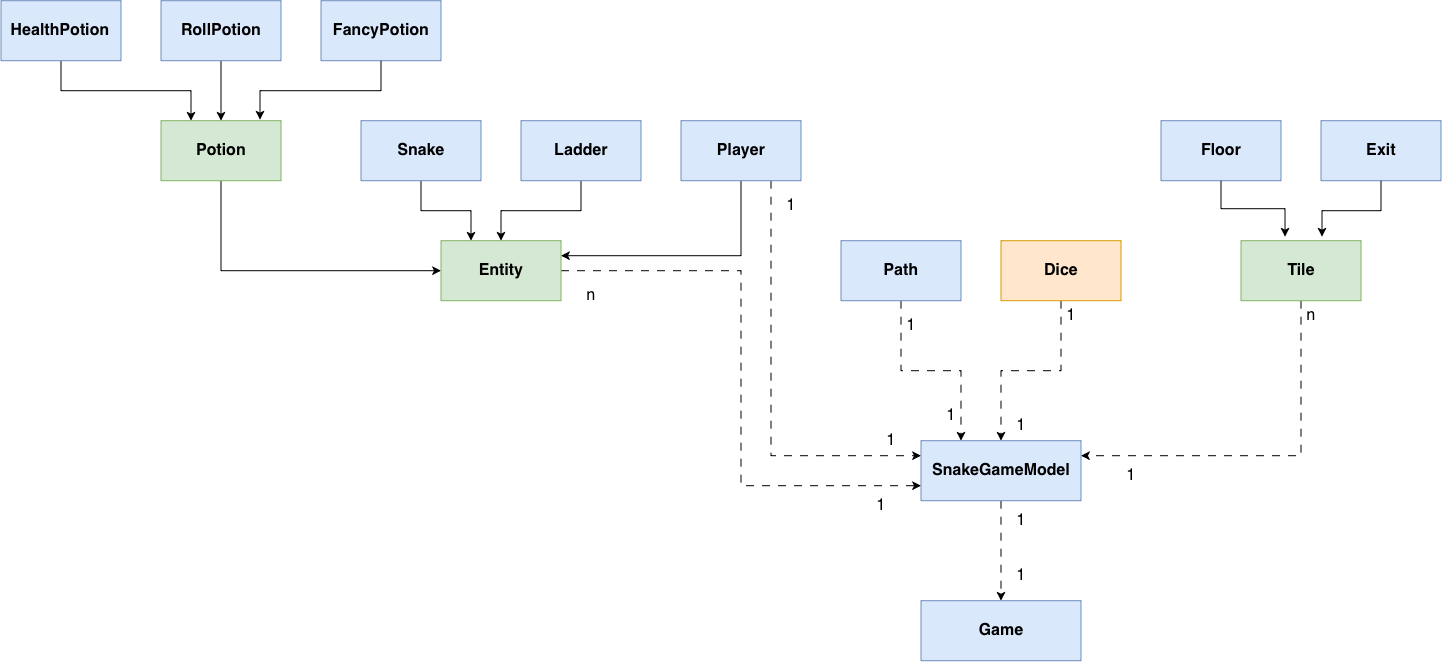

The diagram above was exported from draw.io. Its source (the exported page's mxGraphModel, read from the mxfile embedded in the PNG):
<mxGraphModel dx="923" dy="1180" grid="1" gridSize="10" guides="1" tooltips="1" connect="1" arrows="1" fold="1" page="1" pageScale="1" pageWidth="827" pageHeight="1169" math="0" shadow="0">
  <root>
    <mxCell id="0" />
    <mxCell id="1" parent="0" />
    <mxCell id="cn8iJM2pcCPBKZ6TzTA6-5" edge="1" parent="1" source="cn8iJM2pcCPBKZ6TzTA6-1" style="edgeStyle=orthogonalEdgeStyle;rounded=0;orthogonalLoop=1;jettySize=auto;html=1;exitX=0.5;exitY=1;exitDx=0;exitDy=0;entryX=0.25;entryY=0;entryDx=0;entryDy=0;" target="cn8iJM2pcCPBKZ6TzTA6-4">
      <mxGeometry relative="1" as="geometry" />
    </mxCell>
    <mxCell id="cn8iJM2pcCPBKZ6TzTA6-1" parent="1" style="rounded=0;whiteSpace=wrap;html=1;fillColor=#dae8fc;strokeColor=#6c8ebf;fontStyle=1" value="&lt;font style=&quot;font-size: 16px;&quot;&gt;HealthPotion&lt;/font&gt;" vertex="1">
      <mxGeometry height="60" width="120" x="40" y="160" as="geometry" />
    </mxCell>
    <mxCell id="cn8iJM2pcCPBKZ6TzTA6-6" edge="1" parent="1" source="cn8iJM2pcCPBKZ6TzTA6-2" style="edgeStyle=orthogonalEdgeStyle;rounded=0;orthogonalLoop=1;jettySize=auto;html=1;exitX=0.5;exitY=1;exitDx=0;exitDy=0;entryX=0.5;entryY=0;entryDx=0;entryDy=0;" target="cn8iJM2pcCPBKZ6TzTA6-4">
      <mxGeometry relative="1" as="geometry" />
    </mxCell>
    <mxCell id="cn8iJM2pcCPBKZ6TzTA6-2" parent="1" style="rounded=0;whiteSpace=wrap;html=1;fillColor=#dae8fc;strokeColor=#6c8ebf;fontStyle=1" value="&lt;font style=&quot;font-size: 16px;&quot;&gt;RollPotion&lt;/font&gt;" vertex="1">
      <mxGeometry height="60" width="120" x="200" y="160" as="geometry" />
    </mxCell>
    <mxCell id="cn8iJM2pcCPBKZ6TzTA6-3" parent="1" style="rounded=0;whiteSpace=wrap;html=1;fillColor=#dae8fc;strokeColor=#6c8ebf;fontStyle=1" value="&lt;font style=&quot;font-size: 16px;&quot;&gt;FancyPotion&lt;/font&gt;" vertex="1">
      <mxGeometry height="60" width="120" x="360" y="160" as="geometry" />
    </mxCell>
    <mxCell id="cn8iJM2pcCPBKZ6TzTA6-12" edge="1" parent="1" source="cn8iJM2pcCPBKZ6TzTA6-4" style="edgeStyle=orthogonalEdgeStyle;rounded=0;orthogonalLoop=1;jettySize=auto;html=1;exitX=0.5;exitY=1;exitDx=0;exitDy=0;entryX=0;entryY=0.5;entryDx=0;entryDy=0;" target="cn8iJM2pcCPBKZ6TzTA6-11">
      <mxGeometry relative="1" as="geometry" />
    </mxCell>
    <mxCell id="cn8iJM2pcCPBKZ6TzTA6-4" parent="1" style="rounded=0;whiteSpace=wrap;html=1;fillColor=#d5e8d4;strokeColor=#82b366;fontStyle=1" value="&lt;font style=&quot;font-size: 16px;&quot;&gt;Potion&lt;/font&gt;" vertex="1">
      <mxGeometry height="60" width="120" x="200" y="280" as="geometry" />
    </mxCell>
    <mxCell id="cn8iJM2pcCPBKZ6TzTA6-7" edge="1" parent="1" source="cn8iJM2pcCPBKZ6TzTA6-3" style="edgeStyle=orthogonalEdgeStyle;rounded=0;orthogonalLoop=1;jettySize=auto;html=1;exitX=0.5;exitY=1;exitDx=0;exitDy=0;entryX=0.825;entryY=-0.017;entryDx=0;entryDy=0;entryPerimeter=0;" target="cn8iJM2pcCPBKZ6TzTA6-4">
      <mxGeometry relative="1" as="geometry" />
    </mxCell>
    <mxCell id="cn8iJM2pcCPBKZ6TzTA6-13" edge="1" parent="1" source="cn8iJM2pcCPBKZ6TzTA6-8" style="edgeStyle=orthogonalEdgeStyle;rounded=0;orthogonalLoop=1;jettySize=auto;html=1;exitX=0.5;exitY=1;exitDx=0;exitDy=0;entryX=0.25;entryY=0;entryDx=0;entryDy=0;" target="cn8iJM2pcCPBKZ6TzTA6-11">
      <mxGeometry relative="1" as="geometry" />
    </mxCell>
    <mxCell id="cn8iJM2pcCPBKZ6TzTA6-8" parent="1" style="rounded=0;whiteSpace=wrap;html=1;fillColor=#dae8fc;strokeColor=#6c8ebf;fontStyle=1" value="&lt;font style=&quot;font-size: 16px;&quot;&gt;Snake&lt;/font&gt;" vertex="1">
      <mxGeometry height="60" width="120" x="400" y="280" as="geometry" />
    </mxCell>
    <mxCell id="cn8iJM2pcCPBKZ6TzTA6-14" edge="1" parent="1" source="cn8iJM2pcCPBKZ6TzTA6-9" style="edgeStyle=orthogonalEdgeStyle;rounded=0;orthogonalLoop=1;jettySize=auto;html=1;entryX=0.5;entryY=0;entryDx=0;entryDy=0;" target="cn8iJM2pcCPBKZ6TzTA6-11">
      <mxGeometry relative="1" as="geometry" />
    </mxCell>
    <mxCell id="cn8iJM2pcCPBKZ6TzTA6-9" parent="1" style="rounded=0;whiteSpace=wrap;html=1;fillColor=#dae8fc;strokeColor=#6c8ebf;fontStyle=1" value="&lt;font style=&quot;font-size: 16px;&quot;&gt;Ladder&lt;/font&gt;" vertex="1">
      <mxGeometry height="60" width="120" x="560" y="280" as="geometry" />
    </mxCell>
    <mxCell id="cn8iJM2pcCPBKZ6TzTA6-15" edge="1" parent="1" source="cn8iJM2pcCPBKZ6TzTA6-10" style="edgeStyle=orthogonalEdgeStyle;rounded=0;orthogonalLoop=1;jettySize=auto;html=1;exitX=0.5;exitY=1;exitDx=0;exitDy=0;entryX=1;entryY=0.25;entryDx=0;entryDy=0;" target="cn8iJM2pcCPBKZ6TzTA6-11">
      <mxGeometry relative="1" as="geometry" />
    </mxCell>
    <mxCell id="cn8iJM2pcCPBKZ6TzTA6-25" edge="1" parent="1" source="cn8iJM2pcCPBKZ6TzTA6-10" style="edgeStyle=orthogonalEdgeStyle;rounded=0;orthogonalLoop=1;jettySize=auto;html=1;exitX=0.75;exitY=1;exitDx=0;exitDy=0;entryX=0;entryY=0.25;entryDx=0;entryDy=0;dashed=1;dashPattern=8 8;" target="cn8iJM2pcCPBKZ6TzTA6-23">
      <mxGeometry relative="1" as="geometry" />
    </mxCell>
    <mxCell id="cn8iJM2pcCPBKZ6TzTA6-10" parent="1" style="rounded=0;whiteSpace=wrap;html=1;fillColor=#dae8fc;strokeColor=#6c8ebf;fontStyle=1" value="&lt;font style=&quot;font-size: 16px;&quot;&gt;Player&lt;/font&gt;" vertex="1">
      <mxGeometry height="60" width="120" x="720" y="280" as="geometry" />
    </mxCell>
    <mxCell id="cn8iJM2pcCPBKZ6TzTA6-24" edge="1" parent="1" source="cn8iJM2pcCPBKZ6TzTA6-11" style="edgeStyle=orthogonalEdgeStyle;rounded=0;orthogonalLoop=1;jettySize=auto;html=1;entryX=0;entryY=0.75;entryDx=0;entryDy=0;dashed=1;dashPattern=8 8;" target="cn8iJM2pcCPBKZ6TzTA6-23">
      <mxGeometry relative="1" as="geometry" />
    </mxCell>
    <mxCell id="cn8iJM2pcCPBKZ6TzTA6-11" parent="1" style="rounded=0;whiteSpace=wrap;html=1;fillColor=#d5e8d4;strokeColor=#82b366;fontStyle=1" value="&lt;font style=&quot;font-size: 16px;&quot;&gt;Entity&lt;/font&gt;" vertex="1">
      <mxGeometry height="60" width="120" x="480" y="400" as="geometry" />
    </mxCell>
    <mxCell id="cn8iJM2pcCPBKZ6TzTA6-26" edge="1" parent="1" source="cn8iJM2pcCPBKZ6TzTA6-16" style="edgeStyle=orthogonalEdgeStyle;rounded=0;orthogonalLoop=1;jettySize=auto;html=1;exitX=0.5;exitY=1;exitDx=0;exitDy=0;entryX=0.25;entryY=0;entryDx=0;entryDy=0;dashed=1;dashPattern=8 8;" target="cn8iJM2pcCPBKZ6TzTA6-23">
      <mxGeometry relative="1" as="geometry" />
    </mxCell>
    <mxCell id="cn8iJM2pcCPBKZ6TzTA6-16" parent="1" style="rounded=0;whiteSpace=wrap;html=1;fillColor=#dae8fc;strokeColor=#6c8ebf;fontStyle=1" value="&lt;font style=&quot;font-size: 16px;&quot;&gt;Path&lt;/font&gt;" vertex="1">
      <mxGeometry height="60" width="120" x="880" y="400" as="geometry" />
    </mxCell>
    <mxCell id="cn8iJM2pcCPBKZ6TzTA6-27" edge="1" parent="1" source="cn8iJM2pcCPBKZ6TzTA6-17" style="edgeStyle=orthogonalEdgeStyle;rounded=0;orthogonalLoop=1;jettySize=auto;html=1;exitX=0.5;exitY=1;exitDx=0;exitDy=0;entryX=0.5;entryY=0;entryDx=0;entryDy=0;dashed=1;dashPattern=8 8;" target="cn8iJM2pcCPBKZ6TzTA6-23">
      <mxGeometry relative="1" as="geometry" />
    </mxCell>
    <mxCell id="cn8iJM2pcCPBKZ6TzTA6-17" parent="1" style="rounded=0;whiteSpace=wrap;html=1;fillColor=#ffe6cc;strokeColor=#d79b00;fontStyle=1" value="&lt;font style=&quot;font-size: 16px;&quot;&gt;Dice&lt;/font&gt;" vertex="1">
      <mxGeometry height="60" width="120" x="1040" y="400" as="geometry" />
    </mxCell>
    <mxCell id="cn8iJM2pcCPBKZ6TzTA6-18" parent="1" style="rounded=0;whiteSpace=wrap;html=1;fillColor=#dae8fc;strokeColor=#6c8ebf;fontStyle=1" value="&lt;font style=&quot;font-size: 16px;&quot;&gt;Floor&lt;/font&gt;" vertex="1">
      <mxGeometry height="60" width="120" x="1200" y="280" as="geometry" />
    </mxCell>
    <mxCell id="cn8iJM2pcCPBKZ6TzTA6-19" parent="1" style="rounded=0;whiteSpace=wrap;html=1;fillColor=#dae8fc;strokeColor=#6c8ebf;fontStyle=1" value="&lt;font style=&quot;font-size: 16px;&quot;&gt;Exit&lt;/font&gt;" vertex="1">
      <mxGeometry height="60" width="120" x="1360" y="280" as="geometry" />
    </mxCell>
    <mxCell id="cn8iJM2pcCPBKZ6TzTA6-28" edge="1" parent="1" source="cn8iJM2pcCPBKZ6TzTA6-20" style="edgeStyle=orthogonalEdgeStyle;rounded=0;orthogonalLoop=1;jettySize=auto;html=1;exitX=0.5;exitY=1;exitDx=0;exitDy=0;entryX=1;entryY=0.25;entryDx=0;entryDy=0;dashed=1;dashPattern=8 8;" target="cn8iJM2pcCPBKZ6TzTA6-23">
      <mxGeometry relative="1" as="geometry" />
    </mxCell>
    <mxCell id="cn8iJM2pcCPBKZ6TzTA6-20" parent="1" style="rounded=0;whiteSpace=wrap;html=1;fillColor=#d5e8d4;strokeColor=#82b366;fontStyle=1" value="&lt;font style=&quot;font-size: 16px;&quot;&gt;Tile&lt;/font&gt;" vertex="1">
      <mxGeometry height="60" width="120" x="1280" y="400" as="geometry" />
    </mxCell>
    <mxCell id="cn8iJM2pcCPBKZ6TzTA6-21" edge="1" parent="1" source="cn8iJM2pcCPBKZ6TzTA6-18" style="edgeStyle=orthogonalEdgeStyle;rounded=0;orthogonalLoop=1;jettySize=auto;html=1;exitX=0.5;exitY=1;exitDx=0;exitDy=0;">
      <mxGeometry relative="1" as="geometry">
        <mxPoint x="1324.04" y="395.98" as="targetPoint" />
      </mxGeometry>
    </mxCell>
    <mxCell id="cn8iJM2pcCPBKZ6TzTA6-22" edge="1" parent="1" source="cn8iJM2pcCPBKZ6TzTA6-19" style="edgeStyle=orthogonalEdgeStyle;rounded=0;orthogonalLoop=1;jettySize=auto;html=1;exitX=0.5;exitY=1;exitDx=0;exitDy=0;entryX=0.675;entryY=-0.067;entryDx=0;entryDy=0;entryPerimeter=0;" target="cn8iJM2pcCPBKZ6TzTA6-20">
      <mxGeometry relative="1" as="geometry" />
    </mxCell>
    <mxCell id="cn8iJM2pcCPBKZ6TzTA6-30" edge="1" parent="1" source="cn8iJM2pcCPBKZ6TzTA6-23" style="edgeStyle=orthogonalEdgeStyle;rounded=0;orthogonalLoop=1;jettySize=auto;html=1;exitX=0.5;exitY=1;exitDx=0;exitDy=0;entryX=0.5;entryY=0;entryDx=0;entryDy=0;dashed=1;dashPattern=8 8;" target="cn8iJM2pcCPBKZ6TzTA6-29">
      <mxGeometry relative="1" as="geometry" />
    </mxCell>
    <mxCell id="cn8iJM2pcCPBKZ6TzTA6-23" parent="1" style="rounded=0;whiteSpace=wrap;html=1;fillColor=#dae8fc;strokeColor=#6c8ebf;fontStyle=1" value="&lt;font style=&quot;font-size: 16px;&quot;&gt;SnakeGameModel&lt;/font&gt;" vertex="1">
      <mxGeometry height="60" width="160" x="960" y="600" as="geometry" />
    </mxCell>
    <mxCell id="cn8iJM2pcCPBKZ6TzTA6-29" parent="1" style="rounded=0;whiteSpace=wrap;html=1;fillColor=#dae8fc;strokeColor=#6c8ebf;fontStyle=1" value="&lt;font style=&quot;font-size: 16px;&quot;&gt;Game&lt;/font&gt;" vertex="1">
      <mxGeometry height="60" width="160" x="960" y="760" as="geometry" />
    </mxCell>
    <mxCell id="cn8iJM2pcCPBKZ6TzTA6-31" parent="1" style="text;html=1;whiteSpace=wrap;strokeColor=none;fillColor=none;align=center;verticalAlign=middle;rounded=0;" value="&lt;font style=&quot;font-size: 16px;&quot;&gt;n&lt;/font&gt;" vertex="1">
      <mxGeometry height="30" width="60" x="600" y="440" as="geometry" />
    </mxCell>
    <mxCell id="cn8iJM2pcCPBKZ6TzTA6-32" parent="1" style="text;html=1;whiteSpace=wrap;strokeColor=none;fillColor=none;align=center;verticalAlign=middle;rounded=0;" value="&lt;font style=&quot;font-size: 16px;&quot;&gt;1&lt;/font&gt;" vertex="1">
      <mxGeometry height="30" width="60" x="890" y="650" as="geometry" />
    </mxCell>
    <mxCell id="cn8iJM2pcCPBKZ6TzTA6-33" parent="1" style="text;html=1;whiteSpace=wrap;strokeColor=none;fillColor=none;align=center;verticalAlign=middle;rounded=0;" value="&lt;font style=&quot;font-size: 16px;&quot;&gt;1&lt;/font&gt;" vertex="1">
      <mxGeometry height="30" width="60" x="800" y="350" as="geometry" />
    </mxCell>
    <mxCell id="cn8iJM2pcCPBKZ6TzTA6-34" parent="1" style="text;html=1;whiteSpace=wrap;strokeColor=none;fillColor=none;align=center;verticalAlign=middle;rounded=0;" value="&lt;font style=&quot;font-size: 16px;&quot;&gt;1&lt;/font&gt;" vertex="1">
      <mxGeometry height="30" width="60" x="900" y="585" as="geometry" />
    </mxCell>
    <mxCell id="cn8iJM2pcCPBKZ6TzTA6-35" parent="1" style="text;html=1;whiteSpace=wrap;strokeColor=none;fillColor=none;align=center;verticalAlign=middle;rounded=0;" value="&lt;font style=&quot;font-size: 16px;&quot;&gt;n&lt;/font&gt;" vertex="1">
      <mxGeometry height="30" width="60" x="1320" y="460" as="geometry" />
    </mxCell>
    <mxCell id="cn8iJM2pcCPBKZ6TzTA6-36" parent="1" style="text;html=1;whiteSpace=wrap;strokeColor=none;fillColor=none;align=center;verticalAlign=middle;rounded=0;" value="&lt;font style=&quot;font-size: 16px;&quot;&gt;1&lt;/font&gt;" vertex="1">
      <mxGeometry height="30" width="60" x="920" y="470" as="geometry" />
    </mxCell>
    <mxCell id="cn8iJM2pcCPBKZ6TzTA6-37" parent="1" style="text;html=1;whiteSpace=wrap;strokeColor=none;fillColor=none;align=center;verticalAlign=middle;rounded=0;" value="&lt;font style=&quot;font-size: 16px;&quot;&gt;1&lt;/font&gt;" vertex="1">
      <mxGeometry height="30" width="60" x="960" y="560" as="geometry" />
    </mxCell>
    <mxCell id="cn8iJM2pcCPBKZ6TzTA6-38" parent="1" style="text;html=1;whiteSpace=wrap;strokeColor=none;fillColor=none;align=center;verticalAlign=middle;rounded=0;" value="&lt;font style=&quot;font-size: 16px;&quot;&gt;1&lt;/font&gt;" vertex="1">
      <mxGeometry height="30" width="60" x="1080" y="460" as="geometry" />
    </mxCell>
    <mxCell id="cn8iJM2pcCPBKZ6TzTA6-39" parent="1" style="text;html=1;whiteSpace=wrap;strokeColor=none;fillColor=none;align=center;verticalAlign=middle;rounded=0;" value="&lt;font style=&quot;font-size: 16px;&quot;&gt;1&lt;/font&gt;" vertex="1">
      <mxGeometry height="30" width="60" x="1030" y="570" as="geometry" />
    </mxCell>
    <mxCell id="cn8iJM2pcCPBKZ6TzTA6-40" parent="1" style="text;html=1;whiteSpace=wrap;strokeColor=none;fillColor=none;align=center;verticalAlign=middle;rounded=0;" value="&lt;font style=&quot;font-size: 16px;&quot;&gt;1&lt;/font&gt;" vertex="1">
      <mxGeometry height="30" width="60" x="1140" y="620" as="geometry" />
    </mxCell>
    <mxCell id="cn8iJM2pcCPBKZ6TzTA6-41" parent="1" style="text;html=1;whiteSpace=wrap;strokeColor=none;fillColor=none;align=center;verticalAlign=middle;rounded=0;" value="&lt;font style=&quot;font-size: 16px;&quot;&gt;1&lt;/font&gt;" vertex="1">
      <mxGeometry height="30" width="60" x="1030" y="665" as="geometry" />
    </mxCell>
    <mxCell id="cn8iJM2pcCPBKZ6TzTA6-42" parent="1" style="text;html=1;whiteSpace=wrap;strokeColor=none;fillColor=none;align=center;verticalAlign=middle;rounded=0;" value="&lt;font style=&quot;font-size: 16px;&quot;&gt;1&lt;/font&gt;" vertex="1">
      <mxGeometry height="30" width="60" x="1030" y="720" as="geometry" />
    </mxCell>
  </root>
</mxGraphModel>